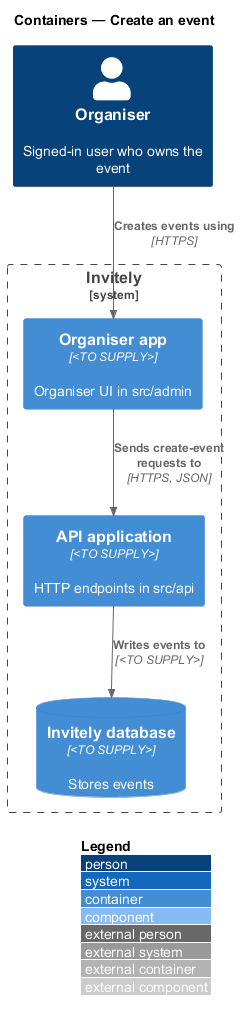

The diagram above was rendered by PlantUML. Its source (embedded in the PNG):
@startuml
!include <C4/C4_Component>
LAYOUT_WITH_LEGEND()
title Containers — Create an event

Person(organiser, "Organiser", "Signed-in user who owns the event")
System_Boundary(invitely, "Invitely") {
  Container(admin, "Organiser app", "<TO SUPPLY>", "Organiser UI in src/admin")
  Container(api, "API application", "<TO SUPPLY>", "HTTP endpoints in src/api")
  ContainerDb(db, "Invitely database", "<TO SUPPLY>", "Stores events")
}

Rel(organiser, admin, "Creates events using", "HTTPS")
Rel(admin, api, "Sends create-event requests to", "HTTPS, JSON")
Rel(api, db, "Writes events to", "<TO SUPPLY>")
@enduml